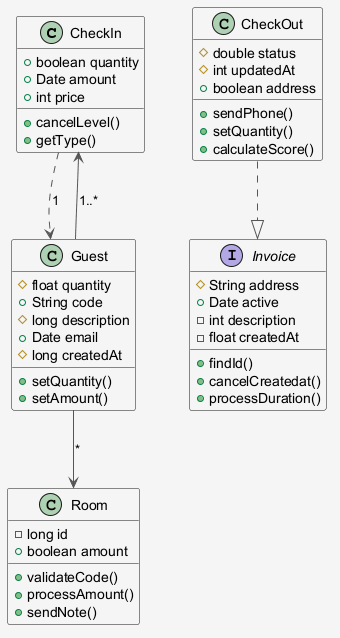

The diagram above was rendered by PlantUML. Its source (embedded in the PNG):
@startuml
skinparam shadowing false
skinparam backgroundColor #F5F5F5
skinparam ArrowColor #555555
class CheckIn {
  +boolean quantity
  +Date amount
  +int price
  +cancelLevel()
  +getType()
}
class CheckOut {
  #double status
  #int updatedAt
  +boolean address
  +sendPhone()
  +setQuantity()
  +calculateScore()
}
class Room {
  -long id
  +boolean amount
  +validateCode()
  +processAmount()
  +sendNote()
}
interface Invoice {
  #String address
  +Date active
  -int description
  -float createdAt
  +findId()
  +cancelCreatedat()
  +processDuration()
}
class Guest {
  #float quantity
  +String code
  #long description
  +Date email
  #long createdAt
  +setQuantity()
  +setAmount()
}
CheckOut ..|> Invoice
CheckIn ..> Guest : "1"
Guest --> Room : "*"
Guest --> CheckIn : "1..*"
@enduml